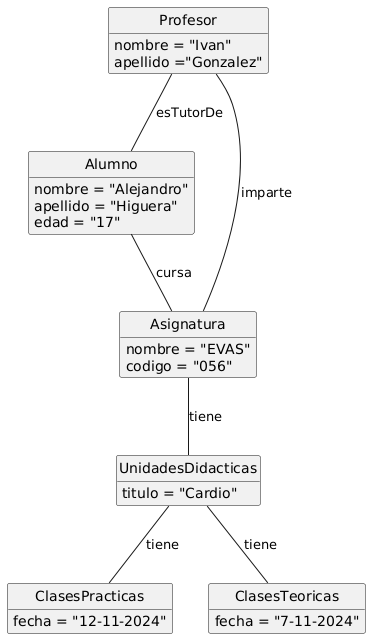

The diagram above was rendered by PlantUML. Its source (embedded in the PNG):
@startuml
hide circle
hide empty members

class Profesor {
    nombre = "Ivan"
    apellido ="Gonzalez"
}

class Alumno {
    nombre = "Alejandro"
    apellido = "Higuera"
  edad = "17"
}

class Asignatura {
    nombre = "EVAS"
    codigo = "056"
}

class UnidadesDidacticas {
    titulo = "Cardio"
}

class ClasesPracticas {
    fecha = "12-11-2024"
}

class ClasesTeoricas {
    fecha = "7-11-2024"
}

Profesor -- Alumno : esTutorDe
Profesor -- Asignatura : imparte
Asignatura -- UnidadesDidacticas : tiene
UnidadesDidacticas -- ClasesPracticas : tiene
UnidadesDidacticas -- ClasesTeoricas : tiene
Alumno -- Asignatura : cursa
@enduml